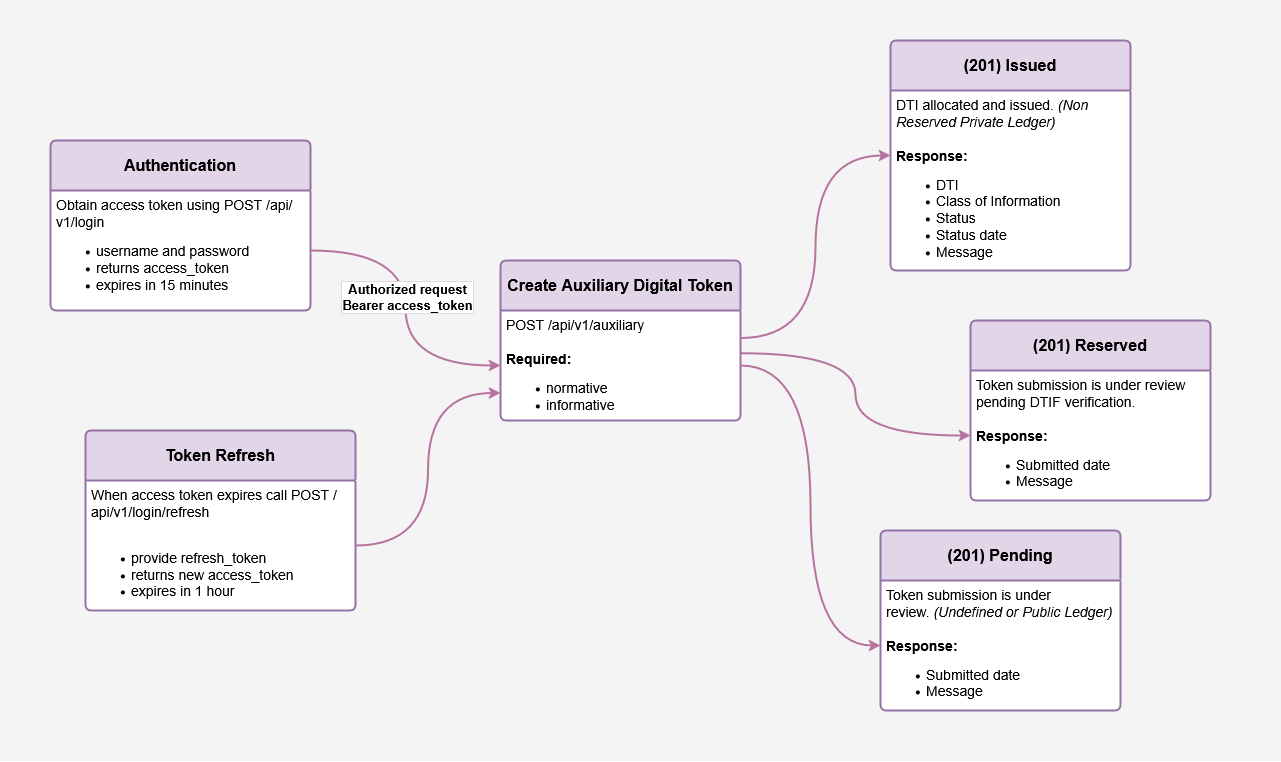

The diagram above was exported from draw.io. Its source (the exported page's mxGraphModel, read from the mxfile embedded in the PNG):
<mxGraphModel dx="1563" dy="901" grid="1" gridSize="10" guides="1" tooltips="1" connect="1" arrows="1" fold="1" page="1" pageScale="1" pageWidth="850" pageHeight="1100" math="0" shadow="0">
  <root>
    <mxCell id="0" />
    <mxCell id="1" parent="0" />
    <mxCell id="7-g_mCLdhP15eq59Ouiv-3" parent="1" style="rounded=0;whiteSpace=wrap;html=1;fillColor=#F4F4F4;strokeColor=#F4F4F4;" value="" vertex="1">
      <mxGeometry height="760" width="1280" x="70" y="20" as="geometry" />
    </mxCell>
    <mxCell id="J1UgE8usu4Ks02nO9Fc6-10" parent="1" style="swimlane;childLayout=stackLayout;horizontal=1;startSize=50;horizontalStack=0;rounded=1;fontSize=14;fontStyle=0;strokeWidth=2;resizeParent=0;resizeLast=1;shadow=0;dashed=0;align=center;arcSize=4;whiteSpace=wrap;html=1;fillColor=#e1d5e7;strokeColor=#9673a6;labelBackgroundColor=none;backgroundOutline=1;swimlaneFillColor=default;" value="&lt;font style=&quot;font-size: 16px;&quot;&gt;&lt;b&gt;Authentication&lt;/b&gt;&lt;/font&gt;" vertex="1">
      <mxGeometry height="170" width="260" x="120" y="160" as="geometry" />
    </mxCell>
    <mxCell id="J1UgE8usu4Ks02nO9Fc6-11" parent="J1UgE8usu4Ks02nO9Fc6-10" style="align=left;strokeColor=none;fillColor=none;spacingLeft=4;spacingRight=4;fontSize=12;verticalAlign=top;resizable=0;rotatable=0;part=1;html=1;whiteSpace=wrap;" value="&lt;div&gt;&lt;font style=&quot;font-size: 14px; background-color: light-dark(#ffffff, var(--ge-dark-color, #121212));&quot;&gt;Obtain access token using POST /api/v1/login&lt;/font&gt;&lt;/div&gt;&lt;div&gt;&lt;ul&gt;&lt;li&gt;&lt;font style=&quot;font-size: 14px; background-color: light-dark(#ffffff, var(--ge-dark-color, #121212));&quot;&gt;username and password&lt;/font&gt;&lt;/li&gt;&lt;li&gt;&lt;font style=&quot;font-size: 14px; background-color: light-dark(#ffffff, var(--ge-dark-color, #121212));&quot;&gt;returns access_token&lt;/font&gt;&lt;/li&gt;&lt;li&gt;&lt;font style=&quot;font-size: 14px; background-color: light-dark(#ffffff, var(--ge-dark-color, #121212));&quot;&gt;expires in 15 minutes&lt;/font&gt;&lt;/li&gt;&lt;/ul&gt;&lt;/div&gt;" vertex="1">
      <mxGeometry height="120" width="260" y="50" as="geometry" />
    </mxCell>
    <mxCell id="J1UgE8usu4Ks02nO9Fc6-12" parent="1" style="swimlane;childLayout=stackLayout;horizontal=1;startSize=50;horizontalStack=0;rounded=1;fontSize=14;fontStyle=0;strokeWidth=2;resizeParent=0;resizeLast=1;shadow=0;dashed=0;align=center;arcSize=4;whiteSpace=wrap;html=1;fillColor=#e1d5e7;strokeColor=#9673a6;swimlaneFillColor=default;" value="&lt;font style=&quot;font-size: 16px;&quot;&gt;&lt;b&gt;Token Refresh&lt;/b&gt;&lt;/font&gt;" vertex="1">
      <mxGeometry height="180" width="270" x="155" y="450" as="geometry" />
    </mxCell>
    <mxCell id="J1UgE8usu4Ks02nO9Fc6-13" parent="J1UgE8usu4Ks02nO9Fc6-12" style="align=left;strokeColor=none;fillColor=none;spacingLeft=4;spacingRight=4;fontSize=12;verticalAlign=top;resizable=0;rotatable=0;part=1;html=1;whiteSpace=wrap;" value="&lt;div&gt;&lt;font style=&quot;font-size: 14px;&quot;&gt;When access token expires call POST /api/v1/login/refresh&lt;/font&gt;&lt;/div&gt;&lt;div&gt;&lt;font style=&quot;font-size: 14px;&quot;&gt;&lt;br&gt;&lt;/font&gt;&lt;/div&gt;&lt;div&gt;&lt;ul&gt;&lt;li&gt;&lt;font style=&quot;font-size: 14px;&quot;&gt;provide refresh_token&lt;/font&gt;&lt;/li&gt;&lt;li&gt;&lt;font style=&quot;font-size: 14px;&quot;&gt;returns new access_token&lt;/font&gt;&lt;/li&gt;&lt;li&gt;&lt;font style=&quot;font-size: 14px;&quot;&gt;expires in 1 hour&lt;/font&gt;&lt;/li&gt;&lt;/ul&gt;&lt;/div&gt;" vertex="1">
      <mxGeometry height="130" width="270" y="50" as="geometry" />
    </mxCell>
    <mxCell id="J1UgE8usu4Ks02nO9Fc6-14" parent="1" style="swimlane;childLayout=stackLayout;horizontal=1;startSize=50;horizontalStack=0;rounded=1;fontSize=14;fontStyle=0;strokeWidth=2;resizeParent=0;resizeLast=1;shadow=0;dashed=0;align=center;arcSize=4;whiteSpace=wrap;html=1;fillColor=#E1D5E7;strokeColor=#9673a6;gradientColor=none;swimlaneFillColor=default;" value="&lt;font style=&quot;font-size: 16px;&quot;&gt;&lt;b&gt;Create Auxiliary Digital Token&lt;/b&gt;&lt;/font&gt;" vertex="1">
      <mxGeometry height="160" width="240" x="570" y="280" as="geometry" />
    </mxCell>
    <mxCell id="J1UgE8usu4Ks02nO9Fc6-15" parent="J1UgE8usu4Ks02nO9Fc6-14" style="align=left;strokeColor=none;fillColor=none;spacingLeft=4;spacingRight=4;fontSize=12;verticalAlign=top;resizable=0;rotatable=0;part=1;html=1;whiteSpace=wrap;" value="&lt;div&gt;&lt;font style=&quot;font-size: 14px; background-color: light-dark(#ffffff, var(--ge-dark-color, #121212));&quot;&gt;POST /api/v1/auxiliary&lt;/font&gt;&lt;/div&gt;&lt;div&gt;&lt;font style=&quot;font-size: 14px; background-color: light-dark(#ffffff, var(--ge-dark-color, #121212));&quot;&gt;&lt;br&gt;&lt;/font&gt;&lt;/div&gt;&lt;div&gt;&lt;font style=&quot;font-size: 14px; background-color: light-dark(#ffffff, var(--ge-dark-color, #121212));&quot;&gt;&lt;b&gt;Required:&lt;/b&gt;&lt;/font&gt;&lt;/div&gt;&lt;div&gt;&lt;ul&gt;&lt;li&gt;&lt;font style=&quot;font-size: 14px; background-color: light-dark(#ffffff, var(--ge-dark-color, #121212));&quot;&gt;normative&lt;/font&gt;&lt;/li&gt;&lt;li&gt;&lt;font style=&quot;font-size: 14px; background-color: light-dark(#ffffff, var(--ge-dark-color, #121212));&quot;&gt;informative&lt;/font&gt;&lt;/li&gt;&lt;/ul&gt;&lt;/div&gt;" vertex="1">
      <mxGeometry height="110" width="240" y="50" as="geometry" />
    </mxCell>
    <mxCell id="J1UgE8usu4Ks02nO9Fc6-16" parent="1" style="swimlane;childLayout=stackLayout;horizontal=1;startSize=50;horizontalStack=0;rounded=1;fontSize=14;fontStyle=0;strokeWidth=2;resizeParent=0;resizeLast=1;shadow=0;dashed=0;align=center;arcSize=4;whiteSpace=wrap;html=1;fillColor=#E1D5E7;strokeColor=#9673a6;swimlaneFillColor=default;" value="&lt;font style=&quot;font-size: 16px;&quot;&gt;&lt;b&gt;(201) Issued&lt;/b&gt;&lt;/font&gt;" vertex="1">
      <mxGeometry height="230" width="240" x="960" y="60" as="geometry" />
    </mxCell>
    <mxCell id="J1UgE8usu4Ks02nO9Fc6-17" parent="J1UgE8usu4Ks02nO9Fc6-16" style="align=left;strokeColor=none;fillColor=none;spacingLeft=4;spacingRight=4;fontSize=12;verticalAlign=top;resizable=0;rotatable=0;part=1;html=1;whiteSpace=wrap;" value="&lt;div&gt;&lt;font style=&quot;font-size: 14px;&quot;&gt;DTI allocated and issued.&amp;nbsp;&lt;i&gt;(Non Reserved Private Ledger)&lt;/i&gt;&lt;/font&gt;&lt;/div&gt;&lt;div&gt;&lt;font style=&quot;font-size: 14px;&quot;&gt;&lt;br&gt;&lt;/font&gt;&lt;/div&gt;&lt;div&gt;&lt;font style=&quot;font-size: 14px;&quot;&gt;&lt;b&gt;Response:&lt;/b&gt;&lt;/font&gt;&lt;/div&gt;&lt;div&gt;&lt;ul&gt;&lt;li&gt;&lt;font style=&quot;font-size: 14px;&quot;&gt;DTI&lt;/font&gt;&lt;/li&gt;&lt;li&gt;&lt;font style=&quot;font-size: 14px;&quot;&gt;Class of Information&lt;/font&gt;&lt;/li&gt;&lt;li&gt;&lt;font style=&quot;font-size: 14px;&quot;&gt;Status&lt;/font&gt;&lt;/li&gt;&lt;li&gt;&lt;font style=&quot;font-size: 14px;&quot;&gt;Status date&lt;/font&gt;&lt;/li&gt;&lt;li&gt;&lt;font style=&quot;font-size: 14px;&quot;&gt;Message&lt;/font&gt;&lt;/li&gt;&lt;/ul&gt;&lt;/div&gt;" vertex="1">
      <mxGeometry height="180" width="240" y="50" as="geometry" />
    </mxCell>
    <mxCell id="J1UgE8usu4Ks02nO9Fc6-18" parent="1" style="swimlane;childLayout=stackLayout;horizontal=1;startSize=50;horizontalStack=0;rounded=1;fontSize=14;fontStyle=0;strokeWidth=2;resizeParent=0;resizeLast=1;shadow=0;dashed=0;align=center;arcSize=4;whiteSpace=wrap;html=1;fillColor=#e1d5e7;strokeColor=#9673a6;swimlaneFillColor=default;" value="&lt;font style=&quot;font-size: 16px;&quot;&gt;&lt;b&gt;(201) Pending&lt;/b&gt;&lt;/font&gt;" vertex="1">
      <mxGeometry height="180" width="240" x="950" y="550" as="geometry" />
    </mxCell>
    <mxCell id="J1UgE8usu4Ks02nO9Fc6-19" parent="J1UgE8usu4Ks02nO9Fc6-18" style="align=left;strokeColor=none;fillColor=none;spacingLeft=4;spacingRight=4;fontSize=12;verticalAlign=top;resizable=0;rotatable=0;part=1;html=1;whiteSpace=wrap;" value="&lt;div&gt;&lt;font style=&quot;font-size: 14px;&quot;&gt;Token submission is under review.&amp;nbsp;&lt;i&gt;(Undefined or Public Ledger)&lt;/i&gt;&lt;/font&gt;&lt;/div&gt;&lt;div&gt;&lt;font style=&quot;font-size: 14px;&quot;&gt;&lt;br&gt;&lt;/font&gt;&lt;/div&gt;&lt;div&gt;&lt;font style=&quot;font-size: 14px;&quot;&gt;&lt;b&gt;Response:&lt;/b&gt;&lt;/font&gt;&lt;/div&gt;&lt;div&gt;&lt;ul&gt;&lt;li&gt;&lt;font style=&quot;font-size: 14px;&quot;&gt;Submitted date&lt;/font&gt;&lt;/li&gt;&lt;li&gt;&lt;font style=&quot;font-size: 14px;&quot;&gt;Message&lt;/font&gt;&lt;/li&gt;&lt;/ul&gt;&lt;/div&gt;&amp;nbsp;" vertex="1">
      <mxGeometry height="130" width="240" y="50" as="geometry" />
    </mxCell>
    <mxCell id="J1UgE8usu4Ks02nO9Fc6-22" edge="1" parent="1" source="J1UgE8usu4Ks02nO9Fc6-11" style="edgeStyle=orthogonalEdgeStyle;rounded=0;orthogonalLoop=1;jettySize=auto;html=1;curved=1;strokeColor=#B5739D;strokeWidth=2;" target="J1UgE8usu4Ks02nO9Fc6-15">
      <mxGeometry relative="1" as="geometry" />
    </mxCell>
    <mxCell id="J1UgE8usu4Ks02nO9Fc6-26" connectable="0" parent="J1UgE8usu4Ks02nO9Fc6-22" style="edgeLabel;html=1;align=center;verticalAlign=middle;resizable=0;points=[];fontStyle=1;labelBorderColor=#E1D5E7;" value="&lt;div&gt;&lt;font style=&quot;font-size: 13px;&quot;&gt;&lt;span&gt;Authorized request&lt;/span&gt;&lt;/font&gt;&lt;/div&gt;&lt;div&gt;&lt;font style=&quot;font-size: 13px;&quot;&gt;&lt;span&gt;Bearer access_token&lt;/span&gt;&lt;/font&gt;&lt;/div&gt;" vertex="1">
      <mxGeometry relative="1" x="-0.0694" y="1" as="geometry">
        <mxPoint as="offset" />
      </mxGeometry>
    </mxCell>
    <mxCell id="J1UgE8usu4Ks02nO9Fc6-23" edge="1" parent="1" source="J1UgE8usu4Ks02nO9Fc6-13" style="edgeStyle=orthogonalEdgeStyle;rounded=0;orthogonalLoop=1;jettySize=auto;html=1;entryX=0;entryY=0.75;entryDx=0;entryDy=0;curved=1;strokeWidth=2;strokeColor=#B5739D;" target="J1UgE8usu4Ks02nO9Fc6-15">
      <mxGeometry relative="1" as="geometry" />
    </mxCell>
    <mxCell id="J1UgE8usu4Ks02nO9Fc6-28" edge="1" parent="1" source="J1UgE8usu4Ks02nO9Fc6-15" style="edgeStyle=orthogonalEdgeStyle;rounded=0;orthogonalLoop=1;jettySize=auto;html=1;entryX=0;entryY=0.5;entryDx=0;entryDy=0;curved=1;exitX=1;exitY=0.25;exitDx=0;exitDy=0;strokeColor=#B5739D;strokeWidth=2;" target="J1UgE8usu4Ks02nO9Fc6-16">
      <mxGeometry relative="1" as="geometry" />
    </mxCell>
    <mxCell id="J1UgE8usu4Ks02nO9Fc6-29" edge="1" parent="1" source="J1UgE8usu4Ks02nO9Fc6-15" style="edgeStyle=orthogonalEdgeStyle;rounded=0;orthogonalLoop=1;jettySize=auto;html=1;entryX=0;entryY=0.5;entryDx=0;entryDy=0;curved=1;strokeWidth=2;strokeColor=#B5739D;" target="J1UgE8usu4Ks02nO9Fc6-19">
      <mxGeometry relative="1" as="geometry" />
    </mxCell>
    <mxCell id="IhOg4O-c6DLo8Q680EFC-1" parent="1" style="swimlane;childLayout=stackLayout;horizontal=1;startSize=50;horizontalStack=0;rounded=1;fontSize=14;fontStyle=0;strokeWidth=2;resizeParent=0;resizeLast=1;shadow=0;dashed=0;align=center;arcSize=4;whiteSpace=wrap;html=1;fillColor=#e1d5e7;strokeColor=#9673a6;swimlaneFillColor=default;" value="&lt;font style=&quot;font-size: 16px;&quot;&gt;&lt;b&gt;(201) Reserved&lt;/b&gt;&lt;/font&gt;" vertex="1">
      <mxGeometry height="180" width="240" x="1040" y="340" as="geometry" />
    </mxCell>
    <mxCell id="IhOg4O-c6DLo8Q680EFC-2" parent="IhOg4O-c6DLo8Q680EFC-1" style="align=left;strokeColor=none;fillColor=none;spacingLeft=4;spacingRight=4;fontSize=12;verticalAlign=top;resizable=0;rotatable=0;part=1;html=1;whiteSpace=wrap;" value="&lt;div&gt;&lt;font style=&quot;font-size: 14px;&quot;&gt;Token submission is under review pending DTIF verification.&lt;/font&gt;&lt;/div&gt;&lt;div&gt;&lt;font style=&quot;font-size: 14px;&quot;&gt;&lt;br&gt;&lt;/font&gt;&lt;/div&gt;&lt;div&gt;&lt;font style=&quot;font-size: 14px;&quot;&gt;&lt;b&gt;Response:&lt;/b&gt;&lt;/font&gt;&lt;/div&gt;&lt;div&gt;&lt;ul&gt;&lt;li&gt;&lt;font style=&quot;font-size: 14px;&quot;&gt;Submitted date&lt;/font&gt;&lt;/li&gt;&lt;li&gt;&lt;font style=&quot;font-size: 14px;&quot;&gt;Message&lt;/font&gt;&lt;/li&gt;&lt;/ul&gt;&lt;/div&gt;" vertex="1">
      <mxGeometry height="130" width="240" y="50" as="geometry" />
    </mxCell>
    <mxCell id="IhOg4O-c6DLo8Q680EFC-3" edge="1" parent="1" source="J1UgE8usu4Ks02nO9Fc6-15" style="edgeStyle=orthogonalEdgeStyle;rounded=0;orthogonalLoop=1;jettySize=auto;html=1;entryX=0;entryY=0.5;entryDx=0;entryDy=0;curved=1;exitX=1.003;exitY=0.388;exitDx=0;exitDy=0;strokeColor=#B5739D;strokeWidth=2;exitPerimeter=0;" target="IhOg4O-c6DLo8Q680EFC-2">
      <mxGeometry relative="1" as="geometry">
        <mxPoint x="830" y="493" as="sourcePoint" />
        <mxPoint x="920" y="340" as="targetPoint" />
      </mxGeometry>
    </mxCell>
  </root>
</mxGraphModel>